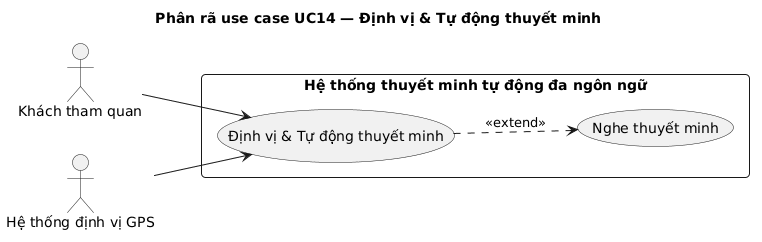

The diagram above was rendered by PlantUML. Its source (embedded in the PNG):
@startuml
title Phân rã use case UC14 — Định vị & Tự động thuyết minh
left to right direction
skinparam defaultFontName Arial
skinparam packageStyle rectangle
skinparam roundCorner 8
skinparam shadowing false

actor "Khách tham quan" as Visitor
actor "Hệ thống định vị GPS" as GpsSystem

rectangle "Hệ thống thuyết minh tự động đa ngôn ngữ" {
  usecase "Định vị & Tự động thuyết minh" as UC14
  usecase "Nghe thuyết minh" as UC03
}

Visitor --> UC14
GpsSystem --> UC14
UC14 ..> UC03 : <<extend>>
@enduml